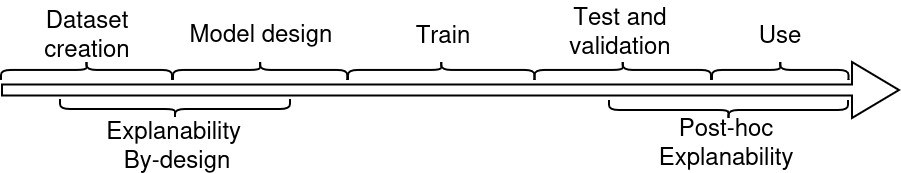

The diagram above was exported from draw.io. Its source (the exported page's mxGraphModel, read from the mxfile embedded in the PNG):
<mxGraphModel dx="2256" dy="647" grid="1" gridSize="10" guides="1" tooltips="1" connect="1" arrows="1" fold="1" page="1" pageScale="1" pageWidth="1169" pageHeight="827" math="0" shadow="0">
  <root>
    <mxCell id="0" />
    <mxCell id="1" parent="0" />
    <mxCell id="2" edge="1" parent="1" style="shape=flexArrow;endArrow=classic;html=1;rounded=0;strokeWidth=2;endWidth=43;endSize=15;fontSize=24;" value="">
      <mxGeometry height="50" relative="1" width="50" as="geometry">
        <mxPoint x="-109" y="101" as="sourcePoint" />
        <mxPoint x="790" y="101" as="targetPoint" />
      </mxGeometry>
    </mxCell>
    <mxCell id="3" parent="1" style="shape=curlyBracket;whiteSpace=wrap;html=1;rounded=1;labelPosition=left;verticalLabelPosition=middle;align=right;verticalAlign=middle;rotation=90;strokeWidth=2;fontSize=24;" value="" vertex="1">
      <mxGeometry height="171" width="20" x="-33.5" y="-4.5" as="geometry" />
    </mxCell>
    <mxCell id="4" parent="1" style="text;html=1;whiteSpace=wrap;strokeColor=none;fillColor=none;align=center;verticalAlign=middle;rounded=0;strokeWidth=2;fontSize=24;" value="Dataset creation" vertex="1">
      <mxGeometry height="60" width="150" x="-98.5" y="14" as="geometry" />
    </mxCell>
    <mxCell id="5" parent="1" style="shape=curlyBracket;whiteSpace=wrap;html=1;rounded=1;labelPosition=left;verticalLabelPosition=middle;align=right;verticalAlign=middle;rotation=90;strokeWidth=2;size=0.5;fontSize=24;" value="" vertex="1">
      <mxGeometry height="136.51" width="20" x="660.26" y="12.75" as="geometry" />
    </mxCell>
    <mxCell id="6" parent="1" style="text;html=1;whiteSpace=wrap;strokeColor=none;fillColor=none;align=center;verticalAlign=middle;rounded=0;strokeWidth=2;fontSize=24;" value="Model design" vertex="1">
      <mxGeometry height="60" width="150" x="76" y="13" as="geometry" />
    </mxCell>
    <mxCell id="7" parent="1" style="shape=curlyBracket;whiteSpace=wrap;html=1;rounded=1;labelPosition=left;verticalLabelPosition=middle;align=right;verticalAlign=middle;rotation=90;strokeWidth=2;fontSize=24;" value="" vertex="1">
      <mxGeometry height="174.25" width="20" x="140.13" y="-6.12" as="geometry" />
    </mxCell>
    <mxCell id="8" parent="1" style="text;html=1;whiteSpace=wrap;strokeColor=none;fillColor=none;align=center;verticalAlign=middle;rounded=0;strokeWidth=2;fontSize=24;" value="Train" vertex="1">
      <mxGeometry height="60" width="150" x="258" y="14" as="geometry" />
    </mxCell>
    <mxCell id="9" parent="1" style="shape=curlyBracket;whiteSpace=wrap;html=1;rounded=1;labelPosition=left;verticalLabelPosition=middle;align=right;verticalAlign=middle;rotation=90;strokeWidth=2;fontSize=24;" value="" vertex="1">
      <mxGeometry height="176.5" width="20" x="502.75" y="-7.25" as="geometry" />
    </mxCell>
    <mxCell id="10" parent="1" style="text;html=1;whiteSpace=wrap;strokeColor=none;fillColor=none;align=center;verticalAlign=middle;rounded=0;strokeWidth=2;fontSize=24;" value="Test and validation" vertex="1">
      <mxGeometry height="60" width="170.5" x="425" y="11" as="geometry" />
    </mxCell>
    <mxCell id="11" parent="1" style="shape=curlyBracket;whiteSpace=wrap;html=1;rounded=1;labelPosition=left;verticalLabelPosition=middle;align=right;verticalAlign=middle;rotation=90;strokeWidth=2;fontSize=24;" value="" vertex="1">
      <mxGeometry height="186.51" width="20" x="321.25" y="-12.25" as="geometry" />
    </mxCell>
    <mxCell id="12" parent="1" style="text;html=1;whiteSpace=wrap;strokeColor=none;fillColor=none;align=center;verticalAlign=middle;rounded=0;strokeWidth=2;fontSize=24;" value="Use" vertex="1">
      <mxGeometry height="60" width="150" x="595.26" y="14" as="geometry" />
    </mxCell>
    <mxCell id="13" parent="1" style="text;html=1;whiteSpace=wrap;strokeColor=none;fillColor=none;align=center;verticalAlign=middle;rounded=0;strokeWidth=2;fontSize=24;" value="&lt;div&gt;&lt;font&gt;Explanability&amp;nbsp;&lt;/font&gt;&lt;/div&gt;&lt;div&gt;&lt;font&gt;By-design&lt;/font&gt;&lt;/div&gt;" vertex="1">
      <mxGeometry height="30" width="120" x="6.5" y="140" as="geometry" />
    </mxCell>
    <mxCell id="14" parent="1" style="text;html=1;whiteSpace=wrap;strokeColor=none;fillColor=none;align=center;verticalAlign=middle;rounded=0;strokeWidth=2;fontSize=24;" value="&lt;font&gt;Post-hoc Explanability&lt;/font&gt;" vertex="1">
      <mxGeometry height="30" width="120" x="555.5" y="136.5" as="geometry" />
    </mxCell>
    <mxCell id="15" parent="1" style="shape=curlyBracket;whiteSpace=wrap;html=1;rounded=1;flipH=1;labelPosition=right;verticalLabelPosition=middle;align=left;verticalAlign=middle;rotation=90;strokeWidth=2;fontSize=24;" value="" vertex="1">
      <mxGeometry height="230" width="20" x="55" y="5" as="geometry" />
    </mxCell>
    <mxCell id="16" parent="1" style="shape=curlyBracket;whiteSpace=wrap;html=1;rounded=1;flipH=1;labelPosition=right;verticalLabelPosition=middle;align=left;verticalAlign=middle;rotation=90;strokeWidth=2;fontSize=24;" value="" vertex="1">
      <mxGeometry height="239" width="20" x="608.5" y="1.5" as="geometry" />
    </mxCell>
  </root>
</mxGraphModel>